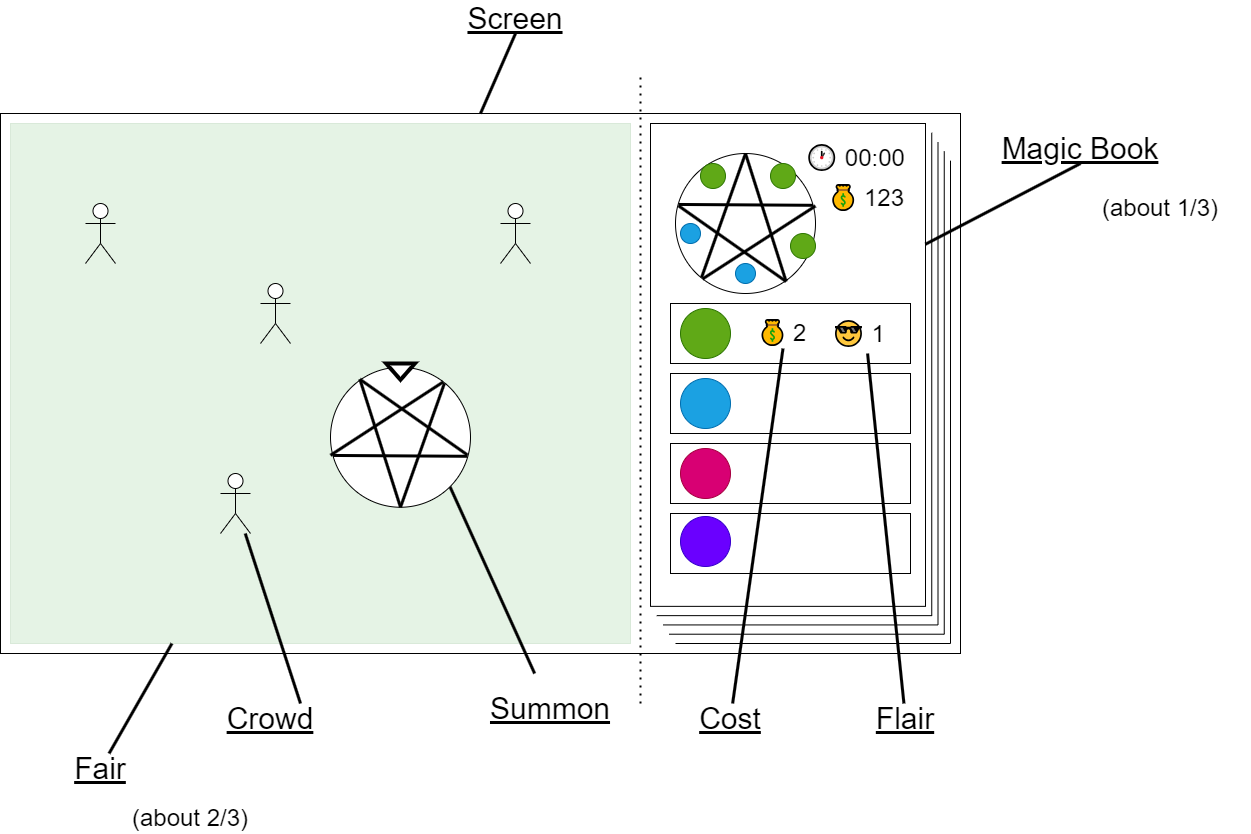

The diagram above was exported from draw.io. Its source (the exported page's mxGraphModel, read from the mxfile embedded in the PNG):
<mxGraphModel dx="2657" dy="2316" grid="1" gridSize="10" guides="1" tooltips="1" connect="1" arrows="1" fold="1" page="1" pageScale="1" pageWidth="850" pageHeight="1100" math="0" shadow="0">
  <root>
    <mxCell id="0" />
    <mxCell id="1" parent="0" />
    <mxCell id="2" value="" style="rounded=0;whiteSpace=wrap;html=1;fontSize=30;aspect=fixed;" vertex="1" parent="1">
      <mxGeometry x="-760" y="80" width="960" height="540" as="geometry" />
    </mxCell>
    <mxCell id="121" value="" style="whiteSpace=wrap;html=1;rounded=0;strokeColor=#005700;fontFamily=Helvetica;fontSize=24;fontColor=#ffffff;fillColor=#008a00;opacity=10;" vertex="1" parent="1">
      <mxGeometry x="-750" y="90" width="620" height="520" as="geometry" />
    </mxCell>
    <mxCell id="4" style="edgeStyle=none;html=1;entryX=0.5;entryY=0;entryDx=0;entryDy=0;fontFamily=Helvetica;fontSize=30;fontColor=default;exitX=0.5;exitY=1;exitDx=0;exitDy=0;endArrow=none;endFill=0;strokeWidth=3;" edge="1" parent="1" source="3" target="2">
      <mxGeometry relative="1" as="geometry">
        <mxPoint x="-120" y="-95" as="sourcePoint" />
      </mxGeometry>
    </mxCell>
    <mxCell id="3" value="Screen" style="text;strokeColor=none;align=center;fillColor=none;html=1;verticalAlign=middle;whiteSpace=wrap;rounded=0;fontFamily=Helvetica;fontSize=30;fontColor=default;fontStyle=4" vertex="1" parent="1">
      <mxGeometry x="-305" y="-30" width="120" height="30" as="geometry" />
    </mxCell>
    <mxCell id="15" value="" style="group" vertex="1" connectable="0" parent="1">
      <mxGeometry x="-110" y="90" width="300" height="520" as="geometry" />
    </mxCell>
    <mxCell id="6" value="" style="whiteSpace=wrap;html=1;rounded=0;strokeColor=default;fontFamily=Helvetica;fontSize=30;fontColor=default;fillColor=default;" vertex="1" parent="15">
      <mxGeometry width="275" height="482.85714285714295" as="geometry" />
    </mxCell>
    <mxCell id="7" value="" style="endArrow=none;html=1;fontFamily=Helvetica;fontSize=30;fontColor=default;" edge="1" parent="15">
      <mxGeometry width="50" height="50" relative="1" as="geometry">
        <mxPoint x="281.25" y="492.1428571428571" as="sourcePoint" />
        <mxPoint x="281.25" y="9.285714285714286" as="targetPoint" />
      </mxGeometry>
    </mxCell>
    <mxCell id="8" value="" style="endArrow=none;html=1;fontFamily=Helvetica;fontSize=30;fontColor=default;" edge="1" parent="15">
      <mxGeometry width="50" height="50" relative="1" as="geometry">
        <mxPoint x="287.5" y="501.42857142857144" as="sourcePoint" />
        <mxPoint x="287.5" y="18.571428571428573" as="targetPoint" />
      </mxGeometry>
    </mxCell>
    <mxCell id="9" value="" style="endArrow=none;html=1;fontFamily=Helvetica;fontSize=30;fontColor=default;" edge="1" parent="15">
      <mxGeometry width="50" height="50" relative="1" as="geometry">
        <mxPoint x="293.75" y="510.71428571428584" as="sourcePoint" />
        <mxPoint x="293.75" y="27.857142857142865" as="targetPoint" />
      </mxGeometry>
    </mxCell>
    <mxCell id="10" value="" style="endArrow=none;html=1;fontFamily=Helvetica;fontSize=30;fontColor=default;" edge="1" parent="15">
      <mxGeometry width="50" height="50" relative="1" as="geometry">
        <mxPoint x="300" y="520" as="sourcePoint" />
        <mxPoint x="300" y="37.142857142857146" as="targetPoint" />
      </mxGeometry>
    </mxCell>
    <mxCell id="11" value="" style="endArrow=none;html=1;fontFamily=Helvetica;fontSize=30;fontColor=default;" edge="1" parent="15">
      <mxGeometry width="50" height="50" relative="1" as="geometry">
        <mxPoint x="281.25" y="492.1428571428571" as="sourcePoint" />
        <mxPoint x="6.25" y="492.1428571428571" as="targetPoint" />
      </mxGeometry>
    </mxCell>
    <mxCell id="12" value="" style="endArrow=none;html=1;fontFamily=Helvetica;fontSize=30;fontColor=default;" edge="1" parent="15">
      <mxGeometry width="50" height="50" relative="1" as="geometry">
        <mxPoint x="287.5" y="501.42857142857144" as="sourcePoint" />
        <mxPoint x="12.5" y="501.42857142857144" as="targetPoint" />
      </mxGeometry>
    </mxCell>
    <mxCell id="13" value="" style="endArrow=none;html=1;fontFamily=Helvetica;fontSize=30;fontColor=default;" edge="1" parent="15">
      <mxGeometry width="50" height="50" relative="1" as="geometry">
        <mxPoint x="293.75" y="510.71428571428584" as="sourcePoint" />
        <mxPoint x="18.75" y="510.71428571428584" as="targetPoint" />
      </mxGeometry>
    </mxCell>
    <mxCell id="14" value="" style="endArrow=none;html=1;fontFamily=Helvetica;fontSize=30;fontColor=default;" edge="1" parent="15">
      <mxGeometry width="50" height="50" relative="1" as="geometry">
        <mxPoint x="300" y="520" as="sourcePoint" />
        <mxPoint x="25" y="520" as="targetPoint" />
      </mxGeometry>
    </mxCell>
    <mxCell id="30" value="" style="rounded=0;whiteSpace=wrap;html=1;strokeColor=default;fontFamily=Helvetica;fontSize=24;fontColor=default;fillColor=default;" vertex="1" parent="15">
      <mxGeometry x="20" y="180" width="240" height="60" as="geometry" />
    </mxCell>
    <mxCell id="31" value="" style="rounded=0;whiteSpace=wrap;html=1;strokeColor=default;fontFamily=Helvetica;fontSize=24;fontColor=default;fillColor=default;" vertex="1" parent="15">
      <mxGeometry x="20" y="250" width="240" height="60" as="geometry" />
    </mxCell>
    <mxCell id="32" value="" style="rounded=0;whiteSpace=wrap;html=1;strokeColor=default;fontFamily=Helvetica;fontSize=24;fontColor=default;fillColor=default;" vertex="1" parent="15">
      <mxGeometry x="20" y="320" width="240" height="60" as="geometry" />
    </mxCell>
    <mxCell id="33" value="" style="rounded=0;whiteSpace=wrap;html=1;strokeColor=default;fontFamily=Helvetica;fontSize=24;fontColor=default;fillColor=default;" vertex="1" parent="15">
      <mxGeometry x="20" y="390" width="240" height="60" as="geometry" />
    </mxCell>
    <mxCell id="42" value="" style="ellipse;whiteSpace=wrap;html=1;aspect=fixed;rounded=0;strokeColor=#006EAF;fontFamily=Helvetica;fontSize=24;fontColor=#ffffff;fillColor=#1ba1e2;" vertex="1" parent="15">
      <mxGeometry x="30" y="255" width="50" height="50" as="geometry" />
    </mxCell>
    <mxCell id="41" value="" style="ellipse;whiteSpace=wrap;html=1;aspect=fixed;rounded=0;strokeColor=#2D7600;fontFamily=Helvetica;fontSize=24;fontColor=#ffffff;fillColor=#60a917;" vertex="1" parent="15">
      <mxGeometry x="30" y="185" width="50" height="50" as="geometry" />
    </mxCell>
    <mxCell id="40" value="" style="ellipse;whiteSpace=wrap;html=1;aspect=fixed;rounded=0;strokeColor=#A50040;fontFamily=Helvetica;fontSize=24;fontColor=#ffffff;fillColor=#d80073;" vertex="1" parent="15">
      <mxGeometry x="30" y="325" width="50" height="50" as="geometry" />
    </mxCell>
    <mxCell id="61" value="" style="ellipse;whiteSpace=wrap;html=1;aspect=fixed;rounded=0;strokeColor=#3700CC;fontFamily=Helvetica;fontSize=24;fontColor=#ffffff;fillColor=#6a00ff;" vertex="1" parent="15">
      <mxGeometry x="30" y="393" width="50" height="50" as="geometry" />
    </mxCell>
    <mxCell id="35" value="🕐 00:00" style="text;strokeColor=none;align=center;fillColor=none;html=1;verticalAlign=middle;whiteSpace=wrap;rounded=0;fontFamily=Helvetica;fontSize=24;fontColor=default;fontStyle=0" vertex="1" parent="15">
      <mxGeometry x="150" y="20" width="110" height="30" as="geometry" />
    </mxCell>
    <mxCell id="34" value="💰 123&amp;nbsp;" style="text;strokeColor=none;align=center;fillColor=none;html=1;verticalAlign=middle;whiteSpace=wrap;rounded=0;fontFamily=Helvetica;fontSize=24;fontColor=default;fontStyle=0" vertex="1" parent="15">
      <mxGeometry x="165" y="60" width="110" height="30" as="geometry" />
    </mxCell>
    <mxCell id="78" value="" style="group" vertex="1" connectable="0" parent="15">
      <mxGeometry x="25" y="30" width="145" height="140" as="geometry" />
    </mxCell>
    <mxCell id="77" value="" style="ellipse;whiteSpace=wrap;html=1;rounded=0;strokeColor=default;fontFamily=Helvetica;fontSize=24;fontColor=default;fillColor=default;" vertex="1" parent="78">
      <mxGeometry width="140" height="140" as="geometry" />
    </mxCell>
    <mxCell id="69" value="" style="endArrow=none;html=1;rounded=1;labelBackgroundColor=default;strokeColor=default;strokeWidth=3;fontFamily=Helvetica;fontSize=24;fontColor=default;shape=connector;entryX=0.79;entryY=0.914;entryDx=0;entryDy=0;exitX=0.021;exitY=0.373;exitDx=0;exitDy=0;exitPerimeter=0;entryPerimeter=0;" edge="1" parent="78" source="77" target="77">
      <mxGeometry width="50" height="50" relative="1" as="geometry">
        <mxPoint x="8.75" y="43.75" as="sourcePoint" />
        <mxPoint x="-35" y="140" as="targetPoint" />
      </mxGeometry>
    </mxCell>
    <mxCell id="70" value="" style="endArrow=none;html=1;rounded=1;labelBackgroundColor=default;strokeColor=default;strokeWidth=3;fontFamily=Helvetica;fontSize=24;fontColor=default;shape=connector;entryX=0.5;entryY=0;entryDx=0;entryDy=0;exitX=0.186;exitY=0.886;exitDx=0;exitDy=0;exitPerimeter=0;" edge="1" parent="78" source="77" target="77">
      <mxGeometry width="50" height="50" relative="1" as="geometry">
        <mxPoint x="-175" y="140" as="sourcePoint" />
        <mxPoint x="-105" as="targetPoint" />
      </mxGeometry>
    </mxCell>
    <mxCell id="71" value="" style="endArrow=none;html=1;rounded=1;labelBackgroundColor=default;strokeColor=default;strokeWidth=3;fontFamily=Helvetica;fontSize=24;fontColor=default;shape=connector;entryX=0.5;entryY=0;entryDx=0;entryDy=0;exitX=0.79;exitY=0.914;exitDx=0;exitDy=0;exitPerimeter=0;" edge="1" parent="78" source="77" target="77">
      <mxGeometry width="50" height="50" relative="1" as="geometry">
        <mxPoint x="-35" y="140" as="sourcePoint" />
        <mxPoint x="-105" as="targetPoint" />
      </mxGeometry>
    </mxCell>
    <mxCell id="72" value="" style="endArrow=none;html=1;rounded=1;labelBackgroundColor=default;strokeColor=default;strokeWidth=3;fontFamily=Helvetica;fontSize=24;fontColor=default;shape=connector;entryX=0.982;entryY=0.37;entryDx=0;entryDy=0;entryPerimeter=0;exitX=0.022;exitY=0.364;exitDx=0;exitDy=0;exitPerimeter=0;" edge="1" parent="78" source="77" target="77">
      <mxGeometry width="50" height="50" relative="1" as="geometry">
        <mxPoint x="-175" y="52.5" as="sourcePoint" />
        <mxPoint x="-35" y="52.5" as="targetPoint" />
      </mxGeometry>
    </mxCell>
    <mxCell id="73" value="" style="endArrow=none;html=1;rounded=1;labelBackgroundColor=default;strokeColor=default;strokeWidth=3;fontFamily=Helvetica;fontSize=24;fontColor=default;shape=connector;entryX=0.195;entryY=0.895;entryDx=0;entryDy=0;entryPerimeter=0;" edge="1" parent="78" target="77">
      <mxGeometry width="50" height="50" relative="1" as="geometry">
        <mxPoint x="140" y="52.5" as="sourcePoint" />
        <mxPoint x="-35" y="52.5" as="targetPoint" />
      </mxGeometry>
    </mxCell>
    <mxCell id="115" value="" style="ellipse;whiteSpace=wrap;html=1;aspect=fixed;rounded=0;strokeColor=#006EAF;fontFamily=Helvetica;fontSize=24;fontColor=#ffffff;fillColor=#1ba1e2;" vertex="1" parent="78">
      <mxGeometry x="5" y="70" width="20" height="20" as="geometry" />
    </mxCell>
    <mxCell id="116" value="" style="ellipse;whiteSpace=wrap;html=1;aspect=fixed;rounded=0;strokeColor=#006EAF;fontFamily=Helvetica;fontSize=24;fontColor=#ffffff;fillColor=#1ba1e2;" vertex="1" parent="78">
      <mxGeometry x="60" y="110" width="20" height="20" as="geometry" />
    </mxCell>
    <mxCell id="118" value="" style="ellipse;whiteSpace=wrap;html=1;aspect=fixed;rounded=0;strokeColor=#2D7600;fontFamily=Helvetica;fontSize=24;fontColor=#ffffff;fillColor=#60a917;" vertex="1" parent="78">
      <mxGeometry x="115" y="80" width="25" height="25" as="geometry" />
    </mxCell>
    <mxCell id="119" value="" style="ellipse;whiteSpace=wrap;html=1;aspect=fixed;rounded=0;strokeColor=#2D7600;fontFamily=Helvetica;fontSize=24;fontColor=#ffffff;fillColor=#60a917;" vertex="1" parent="78">
      <mxGeometry x="95" y="10" width="25" height="25" as="geometry" />
    </mxCell>
    <mxCell id="120" value="" style="ellipse;whiteSpace=wrap;html=1;aspect=fixed;rounded=0;strokeColor=#2D7600;fontFamily=Helvetica;fontSize=24;fontColor=#ffffff;fillColor=#60a917;" vertex="1" parent="78">
      <mxGeometry x="25" y="10" width="25" height="25" as="geometry" />
    </mxCell>
    <mxCell id="132" value="💰 2" style="text;strokeColor=none;align=center;fillColor=none;html=1;verticalAlign=middle;whiteSpace=wrap;rounded=0;fontFamily=Helvetica;fontSize=24;fontColor=default;fontStyle=0" vertex="1" parent="15">
      <mxGeometry x="95" y="195" width="75" height="30" as="geometry" />
    </mxCell>
    <mxCell id="133" value="😎 1" style="text;whiteSpace=wrap;html=1;fontSize=24;fontFamily=Helvetica;fontColor=default;" vertex="1" parent="15">
      <mxGeometry x="180" y="190" width="70" height="40" as="geometry" />
    </mxCell>
    <mxCell id="16" value="" style="endArrow=none;dashed=1;html=1;dashPattern=1 3;strokeWidth=2;fontFamily=Helvetica;fontSize=30;fontColor=default;" edge="1" parent="1">
      <mxGeometry width="50" height="50" relative="1" as="geometry">
        <mxPoint x="-120" y="670" as="sourcePoint" />
        <mxPoint x="-120" y="40" as="targetPoint" />
      </mxGeometry>
    </mxCell>
    <mxCell id="22" style="edgeStyle=none;shape=connector;rounded=1;html=1;exitX=0.5;exitY=1;exitDx=0;exitDy=0;entryX=1;entryY=0.25;entryDx=0;entryDy=0;labelBackgroundColor=default;strokeColor=default;strokeWidth=3;fontFamily=Helvetica;fontSize=30;fontColor=default;endArrow=none;endFill=0;" edge="1" parent="1" source="21" target="6">
      <mxGeometry relative="1" as="geometry" />
    </mxCell>
    <mxCell id="21" value="Magic Book" style="text;strokeColor=none;align=center;fillColor=none;html=1;verticalAlign=middle;whiteSpace=wrap;rounded=0;fontFamily=Helvetica;fontSize=30;fontColor=default;fontStyle=4" vertex="1" parent="1">
      <mxGeometry x="230" y="100" width="180" height="30" as="geometry" />
    </mxCell>
    <mxCell id="24" style="edgeStyle=none;shape=connector;rounded=1;html=1;labelBackgroundColor=default;strokeColor=default;strokeWidth=3;fontFamily=Helvetica;fontSize=30;fontColor=default;endArrow=none;endFill=0;" edge="1" parent="1" source="23" target="121">
      <mxGeometry relative="1" as="geometry" />
    </mxCell>
    <mxCell id="23" value="Fair" style="text;strokeColor=none;align=center;fillColor=none;html=1;verticalAlign=middle;whiteSpace=wrap;rounded=0;fontFamily=Helvetica;fontSize=30;fontColor=default;fontStyle=4" vertex="1" parent="1">
      <mxGeometry x="-750" y="720" width="180" height="30" as="geometry" />
    </mxCell>
    <mxCell id="27" value="(about 2/3)" style="text;strokeColor=none;align=center;fillColor=none;html=1;verticalAlign=middle;whiteSpace=wrap;rounded=0;fontFamily=Helvetica;fontSize=24;fontColor=default;fontStyle=0" vertex="1" parent="1">
      <mxGeometry x="-660" y="770" width="180" height="30" as="geometry" />
    </mxCell>
    <mxCell id="28" value="(about 1/3)" style="text;strokeColor=none;align=center;fillColor=none;html=1;verticalAlign=middle;whiteSpace=wrap;rounded=0;fontFamily=Helvetica;fontSize=24;fontColor=default;fontStyle=0" vertex="1" parent="1">
      <mxGeometry x="310" y="160" width="180" height="30" as="geometry" />
    </mxCell>
    <mxCell id="36" value="" style="shape=umlActor;verticalLabelPosition=bottom;verticalAlign=top;html=1;outlineConnect=0;rounded=0;strokeColor=default;fontFamily=Helvetica;fontSize=24;fontColor=default;fillColor=default;fontStyle=4" vertex="1" parent="1">
      <mxGeometry x="-675" y="170" width="30" height="60" as="geometry" />
    </mxCell>
    <mxCell id="38" value="" style="shape=umlActor;verticalLabelPosition=bottom;verticalAlign=top;html=1;outlineConnect=0;rounded=0;strokeColor=default;fontFamily=Helvetica;fontSize=24;fontColor=default;fillColor=default;fontStyle=4" vertex="1" parent="1">
      <mxGeometry x="-500" y="250" width="30" height="60" as="geometry" />
    </mxCell>
    <mxCell id="39" value="" style="shape=umlActor;verticalLabelPosition=bottom;verticalAlign=top;html=1;outlineConnect=0;rounded=0;strokeColor=default;fontFamily=Helvetica;fontSize=24;fontColor=default;fillColor=default;fontStyle=4" vertex="1" parent="1">
      <mxGeometry x="-540" y="440" width="30" height="60" as="geometry" />
    </mxCell>
    <mxCell id="124" style="edgeStyle=none;shape=connector;rounded=1;html=1;labelBackgroundColor=default;strokeColor=default;strokeWidth=3;fontFamily=Helvetica;fontSize=24;fontColor=default;endArrow=none;endFill=0;exitX=0.75;exitY=0;exitDx=0;exitDy=0;" edge="1" parent="1" source="122" target="39">
      <mxGeometry relative="1" as="geometry" />
    </mxCell>
    <mxCell id="122" value="Crowd" style="text;strokeColor=none;align=center;fillColor=none;html=1;verticalAlign=middle;whiteSpace=wrap;rounded=0;fontFamily=Helvetica;fontSize=30;fontColor=default;fontStyle=4" vertex="1" parent="1">
      <mxGeometry x="-550" y="670" width="120" height="30" as="geometry" />
    </mxCell>
    <mxCell id="127" style="edgeStyle=none;shape=connector;rounded=1;html=1;entryX=0;entryY=0;entryDx=0;entryDy=0;labelBackgroundColor=default;strokeColor=default;strokeWidth=3;fontFamily=Helvetica;fontSize=24;fontColor=default;endArrow=none;endFill=0;" edge="1" parent="1" source="126" target="80">
      <mxGeometry relative="1" as="geometry" />
    </mxCell>
    <mxCell id="126" value="Summon" style="text;strokeColor=none;align=center;fillColor=none;html=1;verticalAlign=middle;whiteSpace=wrap;rounded=0;fontFamily=Helvetica;fontSize=30;fontColor=default;fontStyle=4" vertex="1" parent="1">
      <mxGeometry x="-270" y="640" width="120" height="70" as="geometry" />
    </mxCell>
    <mxCell id="130" value="" style="group" vertex="1" connectable="0" parent="1">
      <mxGeometry x="-430" y="330" width="140" height="143.75" as="geometry" />
    </mxCell>
    <mxCell id="79" value="" style="group;rotation=-180;" vertex="1" connectable="0" parent="130">
      <mxGeometry y="3.75" width="140" height="140" as="geometry" />
    </mxCell>
    <mxCell id="80" value="" style="ellipse;whiteSpace=wrap;html=1;rounded=0;strokeColor=default;fontFamily=Helvetica;fontSize=24;fontColor=default;fillColor=default;rotation=-180;" vertex="1" parent="79">
      <mxGeometry width="140" height="140" as="geometry" />
    </mxCell>
    <mxCell id="81" value="" style="endArrow=none;html=1;rounded=1;labelBackgroundColor=default;strokeColor=default;strokeWidth=3;fontFamily=Helvetica;fontSize=24;fontColor=default;shape=connector;entryX=0.79;entryY=0.914;entryDx=0;entryDy=0;exitX=0.021;exitY=0.373;exitDx=0;exitDy=0;exitPerimeter=0;entryPerimeter=0;" edge="1" parent="79" source="80" target="80">
      <mxGeometry width="50" height="50" relative="1" as="geometry">
        <mxPoint x="131" y="96" as="sourcePoint" />
        <mxPoint x="175" as="targetPoint" />
      </mxGeometry>
    </mxCell>
    <mxCell id="82" value="" style="endArrow=none;html=1;rounded=1;labelBackgroundColor=default;strokeColor=default;strokeWidth=3;fontFamily=Helvetica;fontSize=24;fontColor=default;shape=connector;entryX=0.5;entryY=0;entryDx=0;entryDy=0;exitX=0.186;exitY=0.886;exitDx=0;exitDy=0;exitPerimeter=0;" edge="1" parent="79" source="80" target="80">
      <mxGeometry width="50" height="50" relative="1" as="geometry">
        <mxPoint x="315" as="sourcePoint" />
        <mxPoint x="245" y="140" as="targetPoint" />
      </mxGeometry>
    </mxCell>
    <mxCell id="83" value="" style="endArrow=none;html=1;rounded=1;labelBackgroundColor=default;strokeColor=default;strokeWidth=3;fontFamily=Helvetica;fontSize=24;fontColor=default;shape=connector;entryX=0.5;entryY=0;entryDx=0;entryDy=0;exitX=0.79;exitY=0.914;exitDx=0;exitDy=0;exitPerimeter=0;" edge="1" parent="79" source="80" target="80">
      <mxGeometry width="50" height="50" relative="1" as="geometry">
        <mxPoint x="175" as="sourcePoint" />
        <mxPoint x="245" y="140" as="targetPoint" />
      </mxGeometry>
    </mxCell>
    <mxCell id="84" value="" style="endArrow=none;html=1;rounded=1;labelBackgroundColor=default;strokeColor=default;strokeWidth=3;fontFamily=Helvetica;fontSize=24;fontColor=default;shape=connector;entryX=0.982;entryY=0.37;entryDx=0;entryDy=0;entryPerimeter=0;exitX=0.022;exitY=0.364;exitDx=0;exitDy=0;exitPerimeter=0;" edge="1" parent="79" source="80" target="80">
      <mxGeometry width="50" height="50" relative="1" as="geometry">
        <mxPoint x="315" y="88" as="sourcePoint" />
        <mxPoint x="175" y="88" as="targetPoint" />
      </mxGeometry>
    </mxCell>
    <mxCell id="85" value="" style="endArrow=none;html=1;rounded=1;labelBackgroundColor=default;strokeColor=default;strokeWidth=3;fontFamily=Helvetica;fontSize=24;fontColor=default;shape=connector;entryX=0.195;entryY=0.895;entryDx=0;entryDy=0;entryPerimeter=0;" edge="1" parent="79" target="80">
      <mxGeometry width="50" height="50" relative="1" as="geometry">
        <mxPoint y="88" as="sourcePoint" />
        <mxPoint x="175" y="88" as="targetPoint" />
      </mxGeometry>
    </mxCell>
    <mxCell id="86" value="" style="triangle;whiteSpace=wrap;html=1;rounded=0;strokeColor=default;fontFamily=Helvetica;fontSize=24;fontColor=default;fillColor=default;rotation=90;strokeWidth=4;" vertex="1" parent="130">
      <mxGeometry x="61.879999999999995" y="-6.25" width="16.25" height="28.75" as="geometry" />
    </mxCell>
    <mxCell id="131" value="" style="shape=umlActor;verticalLabelPosition=bottom;verticalAlign=top;html=1;outlineConnect=0;rounded=0;strokeColor=default;fontFamily=Helvetica;fontSize=24;fontColor=default;fillColor=default;fontStyle=4" vertex="1" parent="1">
      <mxGeometry x="-260" y="170" width="30" height="60" as="geometry" />
    </mxCell>
    <mxCell id="137" style="edgeStyle=none;shape=connector;rounded=1;html=1;entryX=0.5;entryY=1;entryDx=0;entryDy=0;labelBackgroundColor=default;strokeColor=default;strokeWidth=3;fontFamily=Helvetica;fontSize=24;fontColor=default;endArrow=none;endFill=0;" edge="1" parent="1" source="134" target="132">
      <mxGeometry relative="1" as="geometry" />
    </mxCell>
    <mxCell id="134" value="Cost" style="text;strokeColor=none;align=center;fillColor=none;html=1;verticalAlign=middle;whiteSpace=wrap;rounded=0;fontFamily=Helvetica;fontSize=30;fontColor=default;fontStyle=4" vertex="1" parent="1">
      <mxGeometry x="-70" y="670" width="80" height="30" as="geometry" />
    </mxCell>
    <mxCell id="138" style="edgeStyle=none;shape=connector;rounded=1;html=1;labelBackgroundColor=default;strokeColor=default;strokeWidth=3;fontFamily=Helvetica;fontSize=24;fontColor=default;endArrow=none;endFill=0;" edge="1" parent="1" source="135" target="133">
      <mxGeometry relative="1" as="geometry" />
    </mxCell>
    <mxCell id="135" value="Flair" style="text;strokeColor=none;align=center;fillColor=none;html=1;verticalAlign=middle;whiteSpace=wrap;rounded=0;fontFamily=Helvetica;fontSize=30;fontColor=default;fontStyle=4" vertex="1" parent="1">
      <mxGeometry x="100" y="670" width="90" height="30" as="geometry" />
    </mxCell>
  </root>
</mxGraphModel>